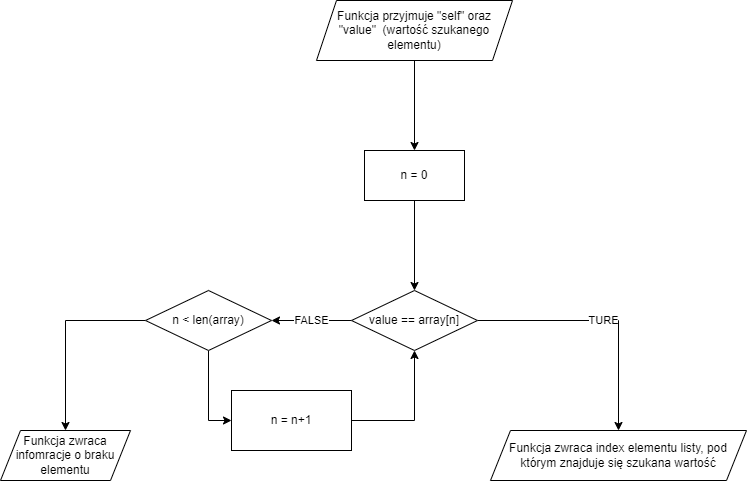

The diagram above was exported from draw.io. Its source (the exported page's mxGraphModel, read from the mxfile embedded in the PNG):
<mxGraphModel dx="1342" dy="586" grid="1" gridSize="10" guides="1" tooltips="1" connect="1" arrows="1" fold="1" page="1" pageScale="1" pageWidth="827" pageHeight="1169" math="0" shadow="0">
  <root>
    <mxCell id="0" />
    <mxCell id="1" parent="0" />
    <mxCell id="RwHso5RAcS7XB9f8eyc6-3" value="" style="edgeStyle=orthogonalEdgeStyle;rounded=0;orthogonalLoop=1;jettySize=auto;html=1;" edge="1" parent="1" source="RwHso5RAcS7XB9f8eyc6-1">
      <mxGeometry relative="1" as="geometry">
        <mxPoint x="414" y="180" as="targetPoint" />
      </mxGeometry>
    </mxCell>
    <mxCell id="RwHso5RAcS7XB9f8eyc6-1" value="Funkcja przyjmuje &quot;self&quot; oraz &quot;value&quot;&amp;nbsp; (wartość szukanego elementu)" style="shape=parallelogram;perimeter=parallelogramPerimeter;whiteSpace=wrap;html=1;fixedSize=1;" vertex="1" parent="1">
      <mxGeometry x="316" y="30" width="196" height="60" as="geometry" />
    </mxCell>
    <mxCell id="RwHso5RAcS7XB9f8eyc6-10" value="TURE" style="edgeStyle=orthogonalEdgeStyle;rounded=0;orthogonalLoop=1;jettySize=auto;html=1;" edge="1" parent="1" source="RwHso5RAcS7XB9f8eyc6-4" target="RwHso5RAcS7XB9f8eyc6-9">
      <mxGeometry relative="1" as="geometry" />
    </mxCell>
    <mxCell id="RwHso5RAcS7XB9f8eyc6-12" value="FALSE" style="edgeStyle=orthogonalEdgeStyle;rounded=0;orthogonalLoop=1;jettySize=auto;html=1;" edge="1" parent="1" source="RwHso5RAcS7XB9f8eyc6-4" target="RwHso5RAcS7XB9f8eyc6-11">
      <mxGeometry relative="1" as="geometry" />
    </mxCell>
    <mxCell id="RwHso5RAcS7XB9f8eyc6-4" value="value == array[n]" style="rhombus;whiteSpace=wrap;html=1;" vertex="1" parent="1">
      <mxGeometry x="351" y="320" width="126" height="60" as="geometry" />
    </mxCell>
    <mxCell id="RwHso5RAcS7XB9f8eyc6-7" value="" style="edgeStyle=orthogonalEdgeStyle;rounded=0;orthogonalLoop=1;jettySize=auto;html=1;" edge="1" parent="1" source="RwHso5RAcS7XB9f8eyc6-5" target="RwHso5RAcS7XB9f8eyc6-4">
      <mxGeometry relative="1" as="geometry" />
    </mxCell>
    <mxCell id="RwHso5RAcS7XB9f8eyc6-5" value="n = 0" style="rounded=0;whiteSpace=wrap;html=1;" vertex="1" parent="1">
      <mxGeometry x="364" y="180" width="100" height="50" as="geometry" />
    </mxCell>
    <mxCell id="RwHso5RAcS7XB9f8eyc6-9" value="Funkcja zwraca index elementu listy, pod którym znajduje się szukana wartość" style="shape=parallelogram;perimeter=parallelogramPerimeter;whiteSpace=wrap;html=1;fixedSize=1;" vertex="1" parent="1">
      <mxGeometry x="490" y="460" width="256" height="50" as="geometry" />
    </mxCell>
    <mxCell id="RwHso5RAcS7XB9f8eyc6-14" value="" style="edgeStyle=orthogonalEdgeStyle;rounded=0;orthogonalLoop=1;jettySize=auto;html=1;entryX=0;entryY=0.5;entryDx=0;entryDy=0;" edge="1" parent="1" source="RwHso5RAcS7XB9f8eyc6-11" target="RwHso5RAcS7XB9f8eyc6-13">
      <mxGeometry relative="1" as="geometry" />
    </mxCell>
    <mxCell id="RwHso5RAcS7XB9f8eyc6-17" value="" style="edgeStyle=orthogonalEdgeStyle;rounded=0;orthogonalLoop=1;jettySize=auto;html=1;" edge="1" parent="1" source="RwHso5RAcS7XB9f8eyc6-11" target="RwHso5RAcS7XB9f8eyc6-16">
      <mxGeometry relative="1" as="geometry" />
    </mxCell>
    <mxCell id="RwHso5RAcS7XB9f8eyc6-11" value="n &amp;lt; len(array)" style="rhombus;whiteSpace=wrap;html=1;" vertex="1" parent="1">
      <mxGeometry x="145" y="320" width="126" height="60" as="geometry" />
    </mxCell>
    <mxCell id="RwHso5RAcS7XB9f8eyc6-15" style="edgeStyle=orthogonalEdgeStyle;rounded=0;orthogonalLoop=1;jettySize=auto;html=1;entryX=0.5;entryY=1;entryDx=0;entryDy=0;exitX=1;exitY=0.5;exitDx=0;exitDy=0;" edge="1" parent="1" source="RwHso5RAcS7XB9f8eyc6-13" target="RwHso5RAcS7XB9f8eyc6-4">
      <mxGeometry relative="1" as="geometry" />
    </mxCell>
    <mxCell id="RwHso5RAcS7XB9f8eyc6-13" value="n = n+1" style="whiteSpace=wrap;html=1;" vertex="1" parent="1">
      <mxGeometry x="231" y="420" width="120" height="60" as="geometry" />
    </mxCell>
    <mxCell id="RwHso5RAcS7XB9f8eyc6-16" value="Funkcja zwraca infomracje o braku elementu" style="shape=parallelogram;perimeter=parallelogramPerimeter;whiteSpace=wrap;html=1;fixedSize=1;" vertex="1" parent="1">
      <mxGeometry y="460" width="130" height="50" as="geometry" />
    </mxCell>
  </root>
</mxGraphModel>